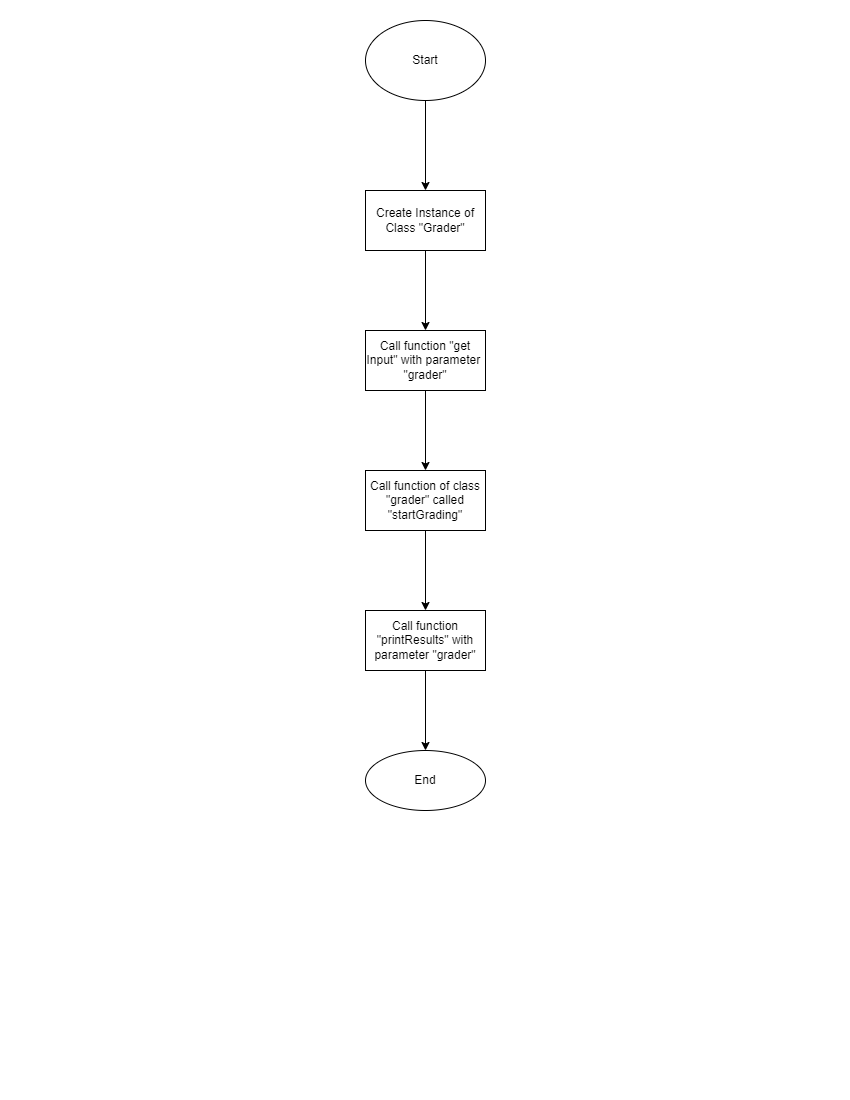

The diagram above was exported from draw.io. Its source (the exported page's mxGraphModel, read from the mxfile embedded in the PNG):
<mxGraphModel dx="1422" dy="705" grid="1" gridSize="10" guides="1" tooltips="1" connect="1" arrows="1" fold="1" page="1" pageScale="1" pageWidth="850" pageHeight="1100" math="0" shadow="0">
  <root>
    <mxCell id="0" />
    <mxCell id="1" parent="0" />
    <mxCell id="eiD2llpQPQtkHpuAadJW-4" value="" style="edgeStyle=orthogonalEdgeStyle;rounded=0;orthogonalLoop=1;jettySize=auto;html=1;" parent="1" source="eiD2llpQPQtkHpuAadJW-1" target="eiD2llpQPQtkHpuAadJW-3" edge="1">
      <mxGeometry relative="1" as="geometry" />
    </mxCell>
    <mxCell id="eiD2llpQPQtkHpuAadJW-1" value="Start" style="ellipse;whiteSpace=wrap;html=1;" parent="1" vertex="1">
      <mxGeometry x="365" y="20" width="120" height="80" as="geometry" />
    </mxCell>
    <mxCell id="eiD2llpQPQtkHpuAadJW-6" value="" style="edgeStyle=orthogonalEdgeStyle;rounded=0;orthogonalLoop=1;jettySize=auto;html=1;" parent="1" source="eiD2llpQPQtkHpuAadJW-3" target="eiD2llpQPQtkHpuAadJW-5" edge="1">
      <mxGeometry relative="1" as="geometry" />
    </mxCell>
    <mxCell id="eiD2llpQPQtkHpuAadJW-3" value="Create Instance of Class &quot;Grader&quot;" style="whiteSpace=wrap;html=1;" parent="1" vertex="1">
      <mxGeometry x="365" y="190" width="120" height="60" as="geometry" />
    </mxCell>
    <mxCell id="eiD2llpQPQtkHpuAadJW-8" value="" style="edgeStyle=orthogonalEdgeStyle;rounded=0;orthogonalLoop=1;jettySize=auto;html=1;" parent="1" source="eiD2llpQPQtkHpuAadJW-5" target="eiD2llpQPQtkHpuAadJW-7" edge="1">
      <mxGeometry relative="1" as="geometry" />
    </mxCell>
    <mxCell id="eiD2llpQPQtkHpuAadJW-5" value="Call function &quot;get Input&quot; with parameter&amp;nbsp;&lt;br&gt;&quot;grader&quot;" style="whiteSpace=wrap;html=1;" parent="1" vertex="1">
      <mxGeometry x="365" y="330" width="120" height="60" as="geometry" />
    </mxCell>
    <mxCell id="eiD2llpQPQtkHpuAadJW-10" value="" style="edgeStyle=orthogonalEdgeStyle;rounded=0;orthogonalLoop=1;jettySize=auto;html=1;" parent="1" source="eiD2llpQPQtkHpuAadJW-7" target="eiD2llpQPQtkHpuAadJW-9" edge="1">
      <mxGeometry relative="1" as="geometry" />
    </mxCell>
    <mxCell id="eiD2llpQPQtkHpuAadJW-7" value="Call function of class &quot;grader&quot; called &quot;startGrading&quot;" style="whiteSpace=wrap;html=1;" parent="1" vertex="1">
      <mxGeometry x="365" y="470" width="120" height="60" as="geometry" />
    </mxCell>
    <mxCell id="eiD2llpQPQtkHpuAadJW-12" value="" style="edgeStyle=orthogonalEdgeStyle;rounded=0;orthogonalLoop=1;jettySize=auto;html=1;" parent="1" source="eiD2llpQPQtkHpuAadJW-9" target="eiD2llpQPQtkHpuAadJW-11" edge="1">
      <mxGeometry relative="1" as="geometry" />
    </mxCell>
    <mxCell id="eiD2llpQPQtkHpuAadJW-9" value="Call function &quot;printResults&quot; with parameter &quot;grader&quot;" style="whiteSpace=wrap;html=1;" parent="1" vertex="1">
      <mxGeometry x="365" y="610" width="120" height="60" as="geometry" />
    </mxCell>
    <mxCell id="eiD2llpQPQtkHpuAadJW-11" value="End" style="ellipse;whiteSpace=wrap;html=1;" parent="1" vertex="1">
      <mxGeometry x="365" y="750" width="120" height="60" as="geometry" />
    </mxCell>
  </root>
</mxGraphModel>